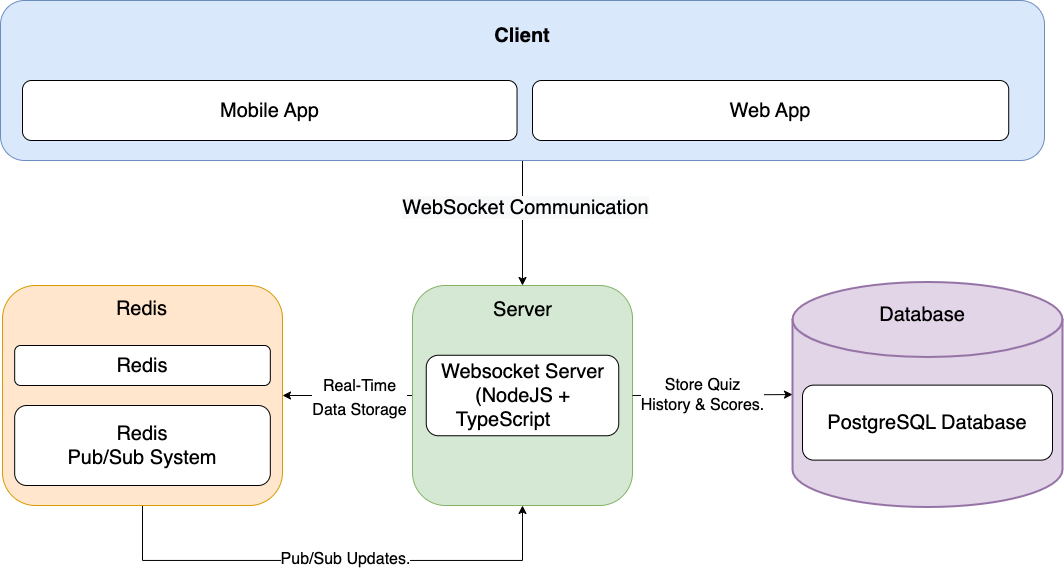

The diagram above was exported from draw.io. Its source (the exported page's mxGraphModel, read from the mxfile embedded in the PNG):
<mxGraphModel dx="2328" dy="961" grid="1" gridSize="10" guides="1" tooltips="1" connect="1" arrows="1" fold="1" page="1" pageScale="1" pageWidth="827" pageHeight="1169" math="0" shadow="0">
  <root>
    <mxCell id="0" />
    <mxCell id="1" parent="0" />
    <mxCell id="Jqya-znkdTkPoPYRArvP-49" style="edgeStyle=orthogonalEdgeStyle;rounded=0;jumpStyle=line;orthogonalLoop=1;jettySize=auto;html=1;entryX=1;entryY=0.5;entryDx=0;entryDy=0;fontSize=20;" edge="1" parent="1" source="Jqya-znkdTkPoPYRArvP-13" target="Jqya-znkdTkPoPYRArvP-16">
      <mxGeometry relative="1" as="geometry" />
    </mxCell>
    <mxCell id="Jqya-znkdTkPoPYRArvP-54" value="&lt;font style=&quot;font-size: 16px;&quot;&gt;Real-Time &lt;br&gt;Data Storage&lt;/font&gt;" style="edgeLabel;html=1;align=center;verticalAlign=middle;resizable=0;points=[];fontSize=20;" vertex="1" connectable="0" parent="Jqya-znkdTkPoPYRArvP-49">
      <mxGeometry x="0.1882" y="1" relative="1" as="geometry">
        <mxPoint x="23" y="-1" as="offset" />
      </mxGeometry>
    </mxCell>
    <mxCell id="Jqya-znkdTkPoPYRArvP-51" style="edgeStyle=orthogonalEdgeStyle;rounded=0;jumpStyle=line;orthogonalLoop=1;jettySize=auto;html=1;fontSize=20;" edge="1" parent="1" source="client" target="Jqya-znkdTkPoPYRArvP-13">
      <mxGeometry relative="1" as="geometry" />
    </mxCell>
    <mxCell id="Jqya-znkdTkPoPYRArvP-60" value="&lt;span style=&quot;font-size: 20px; background-color: rgb(248, 249, 250);&quot;&gt;WebSocket Communication&lt;/span&gt;" style="edgeLabel;html=1;align=center;verticalAlign=middle;resizable=0;points=[];fontSize=16;" vertex="1" connectable="0" parent="Jqya-znkdTkPoPYRArvP-51">
      <mxGeometry x="-0.2743" y="2" relative="1" as="geometry">
        <mxPoint y="1" as="offset" />
      </mxGeometry>
    </mxCell>
    <mxCell id="Jqya-znkdTkPoPYRArvP-57" style="edgeStyle=orthogonalEdgeStyle;rounded=0;jumpStyle=line;orthogonalLoop=1;jettySize=auto;html=1;fontSize=16;" edge="1" parent="1" source="Jqya-znkdTkPoPYRArvP-16" target="Jqya-znkdTkPoPYRArvP-13">
      <mxGeometry relative="1" as="geometry">
        <Array as="points">
          <mxPoint x="80" y="640" />
          <mxPoint x="460" y="640" />
        </Array>
      </mxGeometry>
    </mxCell>
    <mxCell id="Jqya-znkdTkPoPYRArvP-58" value="Pub/Sub Updates." style="edgeLabel;html=1;align=center;verticalAlign=middle;resizable=0;points=[];fontSize=16;" vertex="1" connectable="0" parent="Jqya-znkdTkPoPYRArvP-57">
      <mxGeometry x="0.0517" y="2" relative="1" as="geometry">
        <mxPoint y="1" as="offset" />
      </mxGeometry>
    </mxCell>
    <mxCell id="client" value="" style="rounded=1;whiteSpace=wrap;html=1;fillColor=#dae8fc;strokeColor=#6c8ebf;sketch=0;glass=0;shadow=0;" parent="1" vertex="1">
      <mxGeometry x="-62" y="80" width="1043.9999999999998" height="160" as="geometry" />
    </mxCell>
    <mxCell id="Jqya-znkdTkPoPYRArvP-10" value="&lt;font style=&quot;font-size: 20px;&quot;&gt;&lt;b&gt;Client&lt;/b&gt;&lt;/font&gt;" style="text;html=1;strokeColor=none;fillColor=none;align=center;verticalAlign=middle;whiteSpace=wrap;rounded=0;shadow=0;glass=0;sketch=0;" vertex="1" parent="1">
      <mxGeometry x="405.0526315789474" y="100" width="109.89473684210526" height="30" as="geometry" />
    </mxCell>
    <mxCell id="Jqya-znkdTkPoPYRArvP-11" value="Mobile App" style="rounded=1;whiteSpace=wrap;html=1;shadow=0;glass=0;sketch=0;fontSize=20;" vertex="1" parent="1">
      <mxGeometry x="-40.004210526315774" y="160" width="494.52631578947364" height="60" as="geometry" />
    </mxCell>
    <mxCell id="Jqya-znkdTkPoPYRArvP-12" value="Web App" style="rounded=1;whiteSpace=wrap;html=1;shadow=0;glass=0;sketch=0;fontSize=20;" vertex="1" parent="1">
      <mxGeometry x="470.0036842105262" y="160" width="476.2105263157895" height="60" as="geometry" />
    </mxCell>
    <mxCell id="Jqya-znkdTkPoPYRArvP-26" value="" style="group" vertex="1" connectable="0" parent="1">
      <mxGeometry x="350" y="365" width="220" height="220" as="geometry" />
    </mxCell>
    <mxCell id="Jqya-znkdTkPoPYRArvP-13" value="" style="rounded=1;whiteSpace=wrap;html=1;fillColor=#d5e8d4;strokeColor=#82b366;sketch=0;glass=0;shadow=0;" vertex="1" parent="Jqya-znkdTkPoPYRArvP-26">
      <mxGeometry width="220" height="220" as="geometry" />
    </mxCell>
    <mxCell id="Jqya-znkdTkPoPYRArvP-14" value="&lt;font style=&quot;font-size: 20px;&quot;&gt;Server&lt;/font&gt;" style="text;html=1;strokeColor=none;fillColor=none;align=center;verticalAlign=middle;whiteSpace=wrap;rounded=0;shadow=0;glass=0;sketch=0;" vertex="1" parent="Jqya-znkdTkPoPYRArvP-26">
      <mxGeometry x="68.75" y="16.097560975609756" width="82.5" height="16.097560975609756" as="geometry" />
    </mxCell>
    <mxCell id="Jqya-znkdTkPoPYRArvP-15" value="Websocket Server (NodeJS + TypeScript&lt;span style=&quot;white-space: pre;&quot;&gt;&#09;&lt;/span&gt;" style="rounded=1;whiteSpace=wrap;html=1;shadow=0;glass=0;sketch=0;fontSize=20;" vertex="1" parent="Jqya-znkdTkPoPYRArvP-26">
      <mxGeometry x="13.75" y="69.76024390243903" width="192.5" height="80.48780487804878" as="geometry" />
    </mxCell>
    <mxCell id="Jqya-znkdTkPoPYRArvP-16" value="" style="rounded=1;whiteSpace=wrap;html=1;fillColor=#ffe6cc;strokeColor=#d79b00;sketch=0;glass=0;shadow=0;" vertex="1" parent="1">
      <mxGeometry x="-60" y="365" width="280" height="220" as="geometry" />
    </mxCell>
    <mxCell id="Jqya-znkdTkPoPYRArvP-17" value="Redis" style="rounded=1;whiteSpace=wrap;html=1;shadow=0;glass=0;sketch=0;fontSize=20;" vertex="1" parent="1">
      <mxGeometry x="-47.82608695652174" y="425" width="255.65217391304347" height="40" as="geometry" />
    </mxCell>
    <mxCell id="Jqya-znkdTkPoPYRArvP-18" value="&lt;font style=&quot;font-size: 20px;&quot;&gt;Redis&lt;/font&gt;" style="text;html=1;strokeColor=none;fillColor=none;align=center;verticalAlign=middle;whiteSpace=wrap;rounded=0;shadow=0;glass=0;sketch=0;" vertex="1" parent="1">
      <mxGeometry x="43.47826086956522" y="378.3333333333333" width="73.04347826086956" height="20" as="geometry" />
    </mxCell>
    <mxCell id="Jqya-znkdTkPoPYRArvP-24" value="Redis &lt;br&gt;Pub/Sub System" style="rounded=1;whiteSpace=wrap;html=1;shadow=0;glass=0;sketch=0;fontSize=20;" vertex="1" parent="1">
      <mxGeometry x="-47.82608695652174" y="485" width="255.65217391304347" height="80" as="geometry" />
    </mxCell>
    <mxCell id="Jqya-znkdTkPoPYRArvP-66" value="" style="group" vertex="1" connectable="0" parent="1">
      <mxGeometry x="730" y="361.5" width="270" height="227" as="geometry" />
    </mxCell>
    <mxCell id="Jqya-znkdTkPoPYRArvP-62" value="" style="strokeWidth=2;html=1;shape=mxgraph.flowchart.database;whiteSpace=wrap;rounded=1;shadow=0;glass=0;sketch=0;fontSize=16;fillColor=#e1d5e7;strokeColor=#9673a6;" vertex="1" parent="Jqya-znkdTkPoPYRArvP-66">
      <mxGeometry width="270" height="225.00000000000003" as="geometry" />
    </mxCell>
    <mxCell id="Jqya-znkdTkPoPYRArvP-64" value="" style="group" vertex="1" connectable="0" parent="Jqya-znkdTkPoPYRArvP-66">
      <mxGeometry x="10" y="18.750000000000004" width="250" height="159.37500000000003" as="geometry" />
    </mxCell>
    <mxCell id="Jqya-znkdTkPoPYRArvP-40" value="PostgreSQL Database" style="rounded=1;whiteSpace=wrap;html=1;shadow=0;glass=0;sketch=0;fontSize=20;" vertex="1" parent="Jqya-znkdTkPoPYRArvP-64">
      <mxGeometry y="84.37500000000003" width="250" height="75.00000000000003" as="geometry" />
    </mxCell>
    <mxCell id="Jqya-znkdTkPoPYRArvP-39" value="Database" style="text;html=1;strokeColor=none;fillColor=none;align=center;verticalAlign=middle;whiteSpace=wrap;rounded=0;shadow=0;glass=0;sketch=0;fontSize=20;" vertex="1" parent="Jqya-znkdTkPoPYRArvP-64">
      <mxGeometry x="90" width="60" height="28.125000000000007" as="geometry" />
    </mxCell>
    <mxCell id="Jqya-znkdTkPoPYRArvP-71" style="edgeStyle=orthogonalEdgeStyle;rounded=0;jumpStyle=line;orthogonalLoop=1;jettySize=auto;html=1;entryX=0;entryY=0.5;entryDx=0;entryDy=0;entryPerimeter=0;fontSize=16;" edge="1" parent="1" source="Jqya-znkdTkPoPYRArvP-13" target="Jqya-znkdTkPoPYRArvP-62">
      <mxGeometry relative="1" as="geometry" />
    </mxCell>
    <mxCell id="Jqya-znkdTkPoPYRArvP-72" value="Store Quiz &lt;br&gt;History &amp;amp; Scores." style="edgeLabel;html=1;align=center;verticalAlign=middle;resizable=0;points=[];fontSize=16;" vertex="1" connectable="0" parent="Jqya-znkdTkPoPYRArvP-71">
      <mxGeometry x="-0.1341" y="1" relative="1" as="geometry">
        <mxPoint as="offset" />
      </mxGeometry>
    </mxCell>
  </root>
</mxGraphModel>